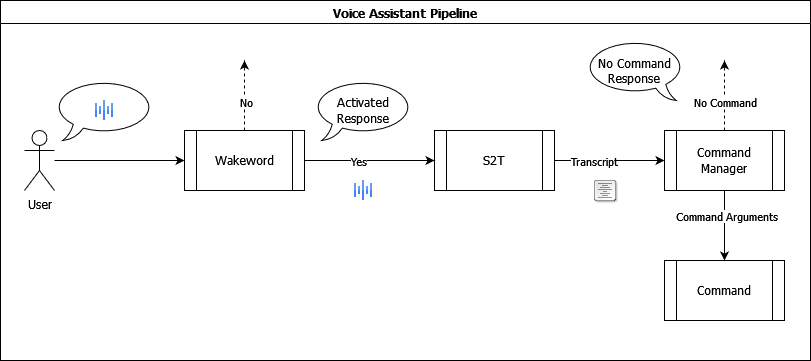

The diagram above was exported from draw.io. Its source (the exported page's mxGraphModel, read from the mxfile embedded in the PNG):
<mxGraphModel dx="942" dy="572" grid="1" gridSize="10" guides="1" tooltips="1" connect="1" arrows="1" fold="1" page="1" pageScale="1" pageWidth="827" pageHeight="1169" math="0" shadow="0">
  <root>
    <mxCell id="0" />
    <mxCell id="1" parent="0" />
    <mxCell id="3ZeCg5QAC3eBvw4wQ_E2-35" value="Voice Assistant Pipeline" style="swimlane;whiteSpace=wrap;html=1;fontFamily=Tahoma;startSize=23;" vertex="1" parent="1">
      <mxGeometry x="10" y="90" width="810" height="360" as="geometry">
        <mxRectangle x="10" y="90" width="180" height="30" as="alternateBounds" />
      </mxGeometry>
    </mxCell>
    <mxCell id="3ZeCg5QAC3eBvw4wQ_E2-1" value="&lt;font face=&quot;Tahoma&quot;&gt;User&lt;/font&gt;" style="shape=umlActor;verticalLabelPosition=bottom;verticalAlign=top;html=1;outlineConnect=0;" vertex="1" parent="3ZeCg5QAC3eBvw4wQ_E2-35">
      <mxGeometry x="24" y="130" width="30" height="60" as="geometry" />
    </mxCell>
    <mxCell id="3ZeCg5QAC3eBvw4wQ_E2-7" value="" style="whiteSpace=wrap;html=1;shape=mxgraph.basic.oval_callout" vertex="1" parent="3ZeCg5QAC3eBvw4wQ_E2-35">
      <mxGeometry x="54" y="80" width="100" height="60" as="geometry" />
    </mxCell>
    <mxCell id="3ZeCg5QAC3eBvw4wQ_E2-15" style="edgeStyle=orthogonalEdgeStyle;rounded=0;orthogonalLoop=1;jettySize=auto;html=1;dashed=1;" edge="1" parent="3ZeCg5QAC3eBvw4wQ_E2-35" source="3ZeCg5QAC3eBvw4wQ_E2-8">
      <mxGeometry relative="1" as="geometry">
        <mxPoint x="244" y="60" as="targetPoint" />
      </mxGeometry>
    </mxCell>
    <mxCell id="3ZeCg5QAC3eBvw4wQ_E2-16" value="&lt;font face=&quot;Tahoma&quot;&gt;No&lt;/font&gt;" style="edgeLabel;html=1;align=center;verticalAlign=middle;resizable=0;points=[];" vertex="1" connectable="0" parent="3ZeCg5QAC3eBvw4wQ_E2-15">
      <mxGeometry x="-0.1714" y="-1" relative="1" as="geometry">
        <mxPoint as="offset" />
      </mxGeometry>
    </mxCell>
    <mxCell id="3ZeCg5QAC3eBvw4wQ_E2-8" value="&lt;font face=&quot;Tahoma&quot;&gt;Wakeword&lt;/font&gt;" style="shape=process;whiteSpace=wrap;html=1;backgroundOutline=1;" vertex="1" parent="3ZeCg5QAC3eBvw4wQ_E2-35">
      <mxGeometry x="184" y="130" width="120" height="60" as="geometry" />
    </mxCell>
    <mxCell id="3ZeCg5QAC3eBvw4wQ_E2-9" style="edgeStyle=orthogonalEdgeStyle;rounded=0;orthogonalLoop=1;jettySize=auto;html=1;" edge="1" parent="3ZeCg5QAC3eBvw4wQ_E2-35" source="3ZeCg5QAC3eBvw4wQ_E2-1" target="3ZeCg5QAC3eBvw4wQ_E2-8">
      <mxGeometry relative="1" as="geometry" />
    </mxCell>
    <mxCell id="3ZeCg5QAC3eBvw4wQ_E2-10" value="&lt;font face=&quot;Tahoma&quot;&gt;S2T&lt;/font&gt;" style="shape=process;whiteSpace=wrap;html=1;backgroundOutline=1;" vertex="1" parent="3ZeCg5QAC3eBvw4wQ_E2-35">
      <mxGeometry x="434" y="130" width="120" height="60" as="geometry" />
    </mxCell>
    <mxCell id="3ZeCg5QAC3eBvw4wQ_E2-11" style="edgeStyle=orthogonalEdgeStyle;rounded=0;orthogonalLoop=1;jettySize=auto;html=1;" edge="1" parent="3ZeCg5QAC3eBvw4wQ_E2-35" source="3ZeCg5QAC3eBvw4wQ_E2-8" target="3ZeCg5QAC3eBvw4wQ_E2-10">
      <mxGeometry relative="1" as="geometry" />
    </mxCell>
    <mxCell id="3ZeCg5QAC3eBvw4wQ_E2-13" value="&lt;font face=&quot;Tahoma&quot;&gt;Yes&lt;/font&gt;" style="edgeLabel;html=1;align=center;verticalAlign=middle;resizable=0;points=[];" vertex="1" connectable="0" parent="3ZeCg5QAC3eBvw4wQ_E2-11">
      <mxGeometry x="-0.187" relative="1" as="geometry">
        <mxPoint as="offset" />
      </mxGeometry>
    </mxCell>
    <mxCell id="3ZeCg5QAC3eBvw4wQ_E2-17" value="" style="editableCssRules=.*;shape=image;verticalLabelPosition=bottom;labelBackgroundColor=#ffffff;verticalAlign=top;aspect=fixed;imageAspect=0;image=data:image/svg+xml,(base64 omitted: 532 chars);" vertex="1" parent="3ZeCg5QAC3eBvw4wQ_E2-35">
      <mxGeometry x="354" y="180" width="18" height="20" as="geometry" />
    </mxCell>
    <mxCell id="3ZeCg5QAC3eBvw4wQ_E2-18" value="" style="editableCssRules=.*;shape=image;verticalLabelPosition=bottom;labelBackgroundColor=#ffffff;verticalAlign=top;aspect=fixed;imageAspect=0;image=data:image/svg+xml,(base64 omitted: 532 chars);" vertex="1" parent="3ZeCg5QAC3eBvw4wQ_E2-35">
      <mxGeometry x="95" y="100" width="18" height="20" as="geometry" />
    </mxCell>
    <mxCell id="3ZeCg5QAC3eBvw4wQ_E2-21" value="&lt;font face=&quot;Tahoma&quot;&gt;Activated Response&lt;/font&gt;" style="whiteSpace=wrap;html=1;shape=mxgraph.basic.oval_callout" vertex="1" parent="3ZeCg5QAC3eBvw4wQ_E2-35">
      <mxGeometry x="313" y="80" width="100" height="60" as="geometry" />
    </mxCell>
    <mxCell id="3ZeCg5QAC3eBvw4wQ_E2-29" style="edgeStyle=orthogonalEdgeStyle;rounded=0;orthogonalLoop=1;jettySize=auto;html=1;dashed=1;" edge="1" parent="3ZeCg5QAC3eBvw4wQ_E2-35" source="3ZeCg5QAC3eBvw4wQ_E2-22">
      <mxGeometry relative="1" as="geometry">
        <mxPoint x="724" y="60" as="targetPoint" />
        <Array as="points">
          <mxPoint x="724" y="100" />
          <mxPoint x="724" y="100" />
        </Array>
      </mxGeometry>
    </mxCell>
    <mxCell id="3ZeCg5QAC3eBvw4wQ_E2-30" value="&lt;font face=&quot;Tahoma&quot;&gt;No Command&lt;/font&gt;" style="edgeLabel;html=1;align=center;verticalAlign=middle;resizable=0;points=[];" vertex="1" connectable="0" parent="3ZeCg5QAC3eBvw4wQ_E2-29">
      <mxGeometry x="-0.1714" relative="1" as="geometry">
        <mxPoint as="offset" />
      </mxGeometry>
    </mxCell>
    <mxCell id="3ZeCg5QAC3eBvw4wQ_E2-22" value="&lt;font face=&quot;Tahoma&quot;&gt;Command Manager&lt;/font&gt;" style="shape=process;whiteSpace=wrap;html=1;backgroundOutline=1;" vertex="1" parent="3ZeCg5QAC3eBvw4wQ_E2-35">
      <mxGeometry x="664" y="130" width="120" height="60" as="geometry" />
    </mxCell>
    <mxCell id="3ZeCg5QAC3eBvw4wQ_E2-26" style="edgeStyle=orthogonalEdgeStyle;rounded=0;orthogonalLoop=1;jettySize=auto;html=1;" edge="1" parent="3ZeCg5QAC3eBvw4wQ_E2-35" source="3ZeCg5QAC3eBvw4wQ_E2-10" target="3ZeCg5QAC3eBvw4wQ_E2-22">
      <mxGeometry relative="1" as="geometry" />
    </mxCell>
    <mxCell id="3ZeCg5QAC3eBvw4wQ_E2-27" value="&lt;font face=&quot;Tahoma&quot;&gt;Transcript&lt;/font&gt;" style="edgeLabel;html=1;align=center;verticalAlign=middle;resizable=0;points=[];" vertex="1" connectable="0" parent="3ZeCg5QAC3eBvw4wQ_E2-26">
      <mxGeometry x="-0.2846" relative="1" as="geometry">
        <mxPoint as="offset" />
      </mxGeometry>
    </mxCell>
    <mxCell id="3ZeCg5QAC3eBvw4wQ_E2-25" value="" style="shape=image;html=1;verticalAlign=top;verticalLabelPosition=bottom;labelBackgroundColor=#ffffff;imageAspect=0;aspect=fixed;image=https://cdn2.iconfinder.com/data/icons/crystalproject/Open-Office-Icons/stock_text_center.png" vertex="1" parent="3ZeCg5QAC3eBvw4wQ_E2-35">
      <mxGeometry x="594" y="180" width="24" height="24" as="geometry" />
    </mxCell>
    <mxCell id="3ZeCg5QAC3eBvw4wQ_E2-31" value="&lt;font face=&quot;Tahoma&quot;&gt;Command&lt;/font&gt;" style="shape=process;whiteSpace=wrap;html=1;backgroundOutline=1;" vertex="1" parent="3ZeCg5QAC3eBvw4wQ_E2-35">
      <mxGeometry x="664" y="260" width="120" height="60" as="geometry" />
    </mxCell>
    <mxCell id="3ZeCg5QAC3eBvw4wQ_E2-32" style="edgeStyle=orthogonalEdgeStyle;rounded=0;orthogonalLoop=1;jettySize=auto;html=1;" edge="1" parent="3ZeCg5QAC3eBvw4wQ_E2-35" source="3ZeCg5QAC3eBvw4wQ_E2-22" target="3ZeCg5QAC3eBvw4wQ_E2-31">
      <mxGeometry relative="1" as="geometry" />
    </mxCell>
    <mxCell id="3ZeCg5QAC3eBvw4wQ_E2-33" value="Command Arguments" style="edgeLabel;html=1;align=center;verticalAlign=middle;resizable=0;points=[];fontFamily=Tahoma;" vertex="1" connectable="0" parent="3ZeCg5QAC3eBvw4wQ_E2-32">
      <mxGeometry x="-0.2719" y="1" relative="1" as="geometry">
        <mxPoint as="offset" />
      </mxGeometry>
    </mxCell>
    <mxCell id="3ZeCg5QAC3eBvw4wQ_E2-34" value="&lt;div&gt;No Command&lt;/div&gt;&lt;div&gt;Response&lt;br&gt;&lt;/div&gt;" style="whiteSpace=wrap;html=1;shape=mxgraph.basic.oval_callout;fontFamily=Tahoma;flipV=0;flipH=1;" vertex="1" parent="3ZeCg5QAC3eBvw4wQ_E2-35">
      <mxGeometry x="584" y="40" width="100" height="60" as="geometry" />
    </mxCell>
  </root>
</mxGraphModel>